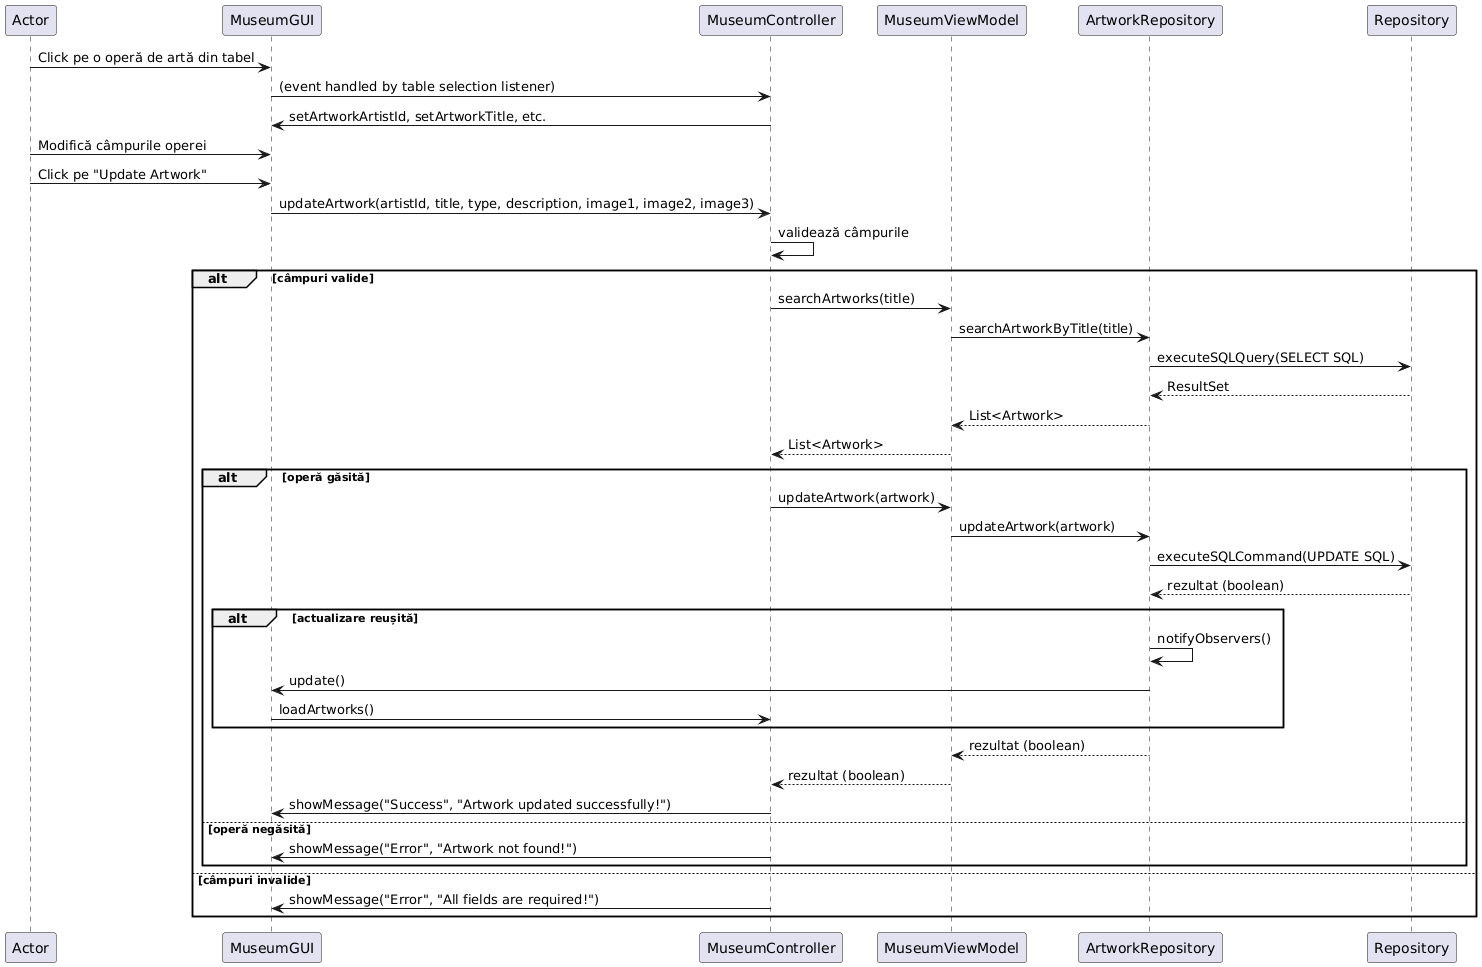

The diagram above was rendered by PlantUML. Its source (embedded in the PNG):
@startuml
Actor -> MuseumGUI: Click pe o operă de artă din tabel
MuseumGUI -> MuseumController: (event handled by table selection listener)
MuseumController -> MuseumGUI: setArtworkArtistId, setArtworkTitle, etc.
Actor -> MuseumGUI: Modifică câmpurile operei
Actor -> MuseumGUI: Click pe "Update Artwork"
MuseumGUI -> MuseumController: updateArtwork(artistId, title, type, description, image1, image2, image3)
MuseumController -> MuseumController: validează câmpurile
alt câmpuri valide
    MuseumController -> MuseumViewModel: searchArtworks(title)
    MuseumViewModel -> ArtworkRepository: searchArtworkByTitle(title)
    ArtworkRepository -> Repository: executeSQLQuery(SELECT SQL)
    Repository --> ArtworkRepository: ResultSet
    ArtworkRepository --> MuseumViewModel: List<Artwork>
    MuseumViewModel --> MuseumController: List<Artwork>
    alt operă găsită
        MuseumController -> MuseumViewModel: updateArtwork(artwork)
        MuseumViewModel -> ArtworkRepository: updateArtwork(artwork)
        ArtworkRepository -> Repository: executeSQLCommand(UPDATE SQL)
        Repository --> ArtworkRepository: rezultat (boolean)
        alt actualizare reușită
            ArtworkRepository -> ArtworkRepository: notifyObservers()
            ArtworkRepository -> MuseumGUI: update()
            MuseumGUI -> MuseumController: loadArtworks()
        end
        ArtworkRepository --> MuseumViewModel: rezultat (boolean)
        MuseumViewModel --> MuseumController: rezultat (boolean)
        MuseumController -> MuseumGUI: showMessage("Success", "Artwork updated successfully!")
    else operă negăsită
        MuseumController -> MuseumGUI: showMessage("Error", "Artwork not found!")
    end
else câmpuri invalide
    MuseumController -> MuseumGUI: showMessage("Error", "All fields are required!")
end
@enduml